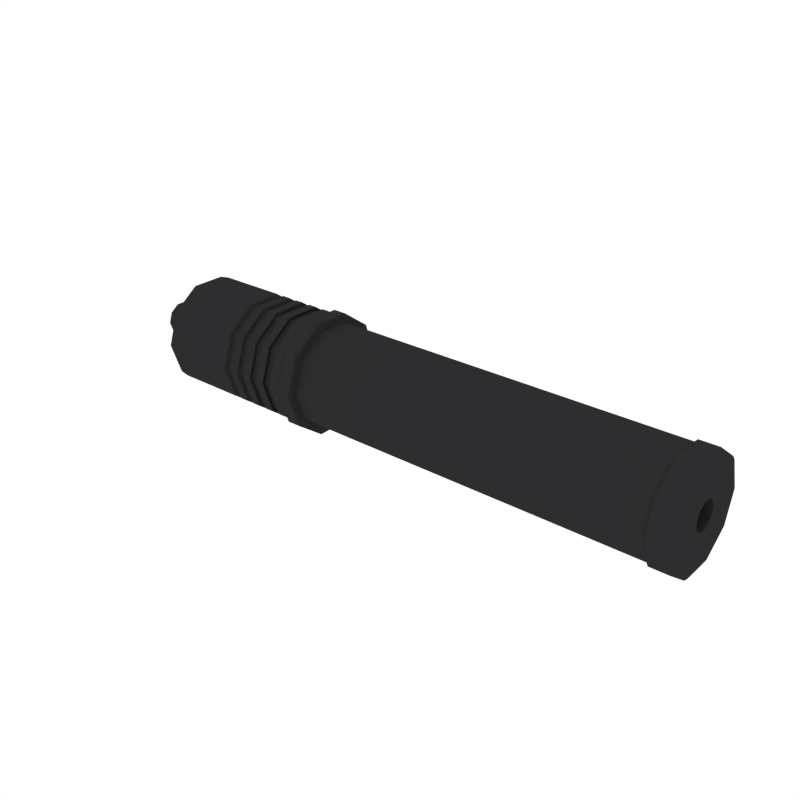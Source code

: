 # Source: Silencer_2.blend  (saved by Blender 2.79.0; exported with 4.5.12 LTS)
import bpy
from mathutils import Matrix  # noqa: F401  (used for matrix-valued properties, if any)

bpy.ops.wm.read_factory_settings(use_empty=True)
scene = bpy.context.scene
scene.name = 'Scene'

# ---- collections
col_collection_1 = bpy.data.collections.new('Collection 1'); scene.collection.children.link(col_collection_1)

# ---- materials (node trees are filled in below, after node groups)
mat_black = bpy.data.materials.new('Black')
mat_black.alpha_threshold = 0.0
mat_black.diffuse_color = (0.02697, 0.02748, 0.0291, 1.0)
mat_black.roughness = 0.5

# ---- material node trees

# ---- world
world_world = bpy.data.worlds.new('World'); scene.world = world_world
world_world.color = (1.0, 1.0, 1.0)
world_world.use_sun_shadow = False
world_world.sun_shadow_jitter_overblur = 0.0
world_world.cycles.sampling_method = 'NONE'
world_world.cycles.sample_map_resolution = 256

# ---- meshes
me_cylinder_008 = bpy.data.meshes.new('Cylinder.008')
me_cylinder_008.from_pydata([(1.588, 0.1432, 2.074e-07), (1.588, 0.1158, -0.08416), (1.588, 0.04425, -0.1362), (1.588, -0.04425, -0.1362), (1.588, -0.1158, -0.08416), (1.588, -0.1432, 2.199e-07), (1.588, -0.1158, 0.08416), (1.588, -0.04425, 0.1362), (1.588, 0.04425, 0.1362), (1.588, 0.1158, 0.08416), (0.05654, 0.0499, -1.911e-07), (0.05654, 0.04037, -0.02933), (0.05654, 0.01542, -0.04746), (0.05654, -0.01542, -0.04746), (0.05654, -0.04037, -0.02933), (0.05654, -0.0499, -1.867e-07), (0.05654, -0.04037, 0.02933), (0.05654, -0.01542, 0.04746), (0.05654, 0.01542, 0.04746), (0.05654, 0.04037, 0.02933), (1.588, 0.03196, -0.02322), (1.588, 0.0395, 2.274e-07), (1.588, 0.01221, -0.03757), (1.588, -0.01221, -0.03757), (1.588, -0.03196, -0.02322), (1.588, -0.0395, 2.308e-07), (1.588, -0.03196, 0.02322), (1.588, -0.01221, 0.03757), (1.588, 0.01221, 0.03757), (1.588, 0.03196, 0.02322), (1.182, 0.03196, -0.02322), (1.182, 0.0395, 1.058e-07), (1.182, 0.01221, -0.03757), (1.182, -0.01221, -0.03757), (1.182, -0.03196, -0.02322), (1.182, -0.0395, 1.093e-07), (1.182, -0.03196, 0.02322), (1.182, -0.01221, 0.03757), (1.182, 0.01221, 0.03757), (1.182, 0.03196, 0.02322), (1.524, 0.1432, 1.898e-07), (1.524, 0.1158, -0.08416), (1.524, 0.04425, -0.1362), (1.524, -0.04425, -0.1362), (1.524, -0.1158, -0.08416), (1.524, -0.1432, 2.023e-07), (1.524, -0.1158, 0.08416), (1.524, -0.04425, 0.1362), (1.524, 0.04425, 0.1362), (1.524, 0.1158, 0.08416), (1.582, 0.1215, -0.0883), (1.582, 0.1502, 2.076e-07), (1.53, 0.1502, 1.891e-07), (1.582, 0.04642, -0.1429), (1.582, -0.04642, -0.1429), (1.582, -0.1215, -0.0883), (1.582, -0.1502, 2.207e-07), (1.582, -0.1215, 0.0883), (1.582, -0.04642, 0.1429), (1.582, 0.04642, 0.1429), (1.582, 0.1215, 0.0883), (1.53, 0.1215, -0.0883), (1.53, 0.04642, -0.1429), (1.53, -0.04642, -0.1429), (1.53, -0.1215, -0.0883), (1.53, -0.1502, 2.022e-07), (1.53, -0.1215, 0.0883), (1.53, -0.04642, 0.1429), (1.53, 0.04642, 0.1429), (1.53, 0.1215, 0.0883), (0.05615, 0.1387, -1.908e-07), (0.05615, 0.1122, -0.0815), (0.05615, 0.04285, -0.1319), (0.05615, -0.04285, -0.1319), (0.05615, -0.1122, -0.0815), (0.05615, -0.1387, -1.787e-07), (0.05615, -0.1122, 0.0815), (0.05615, -0.04285, 0.1319), (0.05615, 0.04285, 0.1319), (0.05615, 0.1122, 0.0815), (-0.07011, 0.0499, -1.911e-07), (-0.07011, 0.04037, -0.02933), (-0.07011, 0.01542, -0.04746), (-0.07011, -0.01542, -0.04746), (-0.07011, -0.04037, -0.02933), (-0.07011, -0.0499, -1.867e-07), (-0.07011, -0.04037, 0.02933), (-0.07011, -0.01542, 0.04746), (-0.07011, 0.01542, 0.04746), (-0.07011, 0.04037, 0.02933), (0.5296, 0.1432, -1.764e-07), (0.5296, 0.1158, -0.08416), (0.5296, 0.1158, 0.08416), (0.5296, 0.04425, -0.1362), (0.5296, -0.04425, -0.1362), (0.5296, -0.1158, -0.08416), (0.5296, -0.1432, -1.639e-07), (0.5296, -0.1158, 0.08416), (0.5296, -0.04425, 0.1362), (0.5296, 0.04425, 0.1362), (0.05615, 0.1525, -1.914e-07), (0.08691, 0.1574, -1.822e-07), (0.08691, 0.1274, -0.09254), (0.05615, 0.1233, -0.08961), (0.08691, 0.04865, -0.1497), (0.05615, 0.04711, -0.145), (0.08691, -0.04865, -0.1497), (0.05615, -0.04711, -0.145), (0.08691, -0.1274, -0.09254), (0.05615, -0.1233, -0.08961), (0.08691, -0.1574, -1.684e-07), (0.05615, -0.1525, -1.781e-07), (0.08691, -0.1274, 0.09254), (0.05615, -0.1233, 0.08961), (0.08691, -0.04865, 0.1497), (0.05615, -0.04711, 0.145), (0.08691, 0.04865, 0.1497), (0.05615, 0.04711, 0.145), (0.08691, 0.1274, 0.09254), (0.05615, 0.1233, 0.08961), (0.4917, 0.1274, -0.09254), (0.4917, 0.04865, -0.1497), (0.4917, -0.04865, -0.1497), (0.4917, -0.1274, -0.09254), (0.4917, -0.1574, -1.624e-07), (0.4917, -0.1274, 0.09254), (0.4917, -0.04865, 0.1497), (0.4917, 0.04865, 0.1497), (0.4917, 0.1574, -1.761e-07), (0.4917, 0.1274, 0.09254), (0.4514, 0.1274, -0.09254), (0.4514, 0.04865, -0.1497), (0.4514, -0.04865, -0.1497), (0.4514, -0.1274, -0.09254), (0.4514, -0.1574, -1.64e-07), (0.4514, -0.1274, 0.09254), (0.4514, -0.04865, 0.1497), (0.4514, 0.04865, 0.1497), (0.4514, 0.1574, -1.778e-07), (0.4514, 0.1274, 0.09254), (0.2814, 0.1274, -0.09254), (0.2814, 0.04865, -0.1497), (0.2814, -0.04865, -0.1497), (0.2814, -0.1274, -0.09254), (0.2814, -0.1574, -1.661e-07), (0.2814, -0.1274, 0.09254), (0.2814, -0.04865, 0.1497), (0.2814, 0.04865, 0.1497), (0.2814, 0.1574, -1.798e-07), (0.2814, 0.1274, 0.09254), (0.3057, 0.1574, -1.796e-07), (0.33, 0.1574, -1.793e-07), (0.3542, 0.1574, -1.79e-07), (0.3785, 0.1574, -1.787e-07), (0.4028, 0.1574, -1.784e-07), (0.4271, 0.1574, -1.781e-07), (0.3057, 0.1274, 0.09254), (0.33, 0.1274, 0.09254), (0.3542, 0.1274, 0.09254), (0.3785, 0.1274, 0.09254), (0.4028, 0.1274, 0.09254), (0.4271, 0.1274, 0.09254), (0.4271, 0.1274, -0.09254), (0.4028, 0.1274, -0.09254), (0.3785, 0.1274, -0.09254), (0.3542, 0.1274, -0.09254), (0.33, 0.1274, -0.09254), (0.3057, 0.1274, -0.09254), (0.4271, 0.04865, -0.1497), (0.4028, 0.04865, -0.1497), (0.3785, 0.04865, -0.1497), (0.3542, 0.04865, -0.1497), (0.33, 0.04865, -0.1497), (0.3057, 0.04865, -0.1497), (0.4271, -0.04865, -0.1497), (0.4028, -0.04865, -0.1497), (0.3785, -0.04865, -0.1497), (0.3542, -0.04865, -0.1497), (0.33, -0.04865, -0.1497), (0.3057, -0.04865, -0.1497), (0.4271, -0.1274, -0.09254), (0.4028, -0.1274, -0.09254), (0.3785, -0.1274, -0.09254), (0.3542, -0.1274, -0.09254), (0.33, -0.1274, -0.09254), (0.3057, -0.1274, -0.09254), (0.4271, -0.1574, -1.643e-07), (0.4028, -0.1574, -1.646e-07), (0.3785, -0.1574, -1.649e-07), (0.3542, -0.1574, -1.652e-07), (0.33, -0.1574, -1.655e-07), (0.3057, -0.1574, -1.658e-07), (0.4271, -0.1274, 0.09254), (0.4028, -0.1274, 0.09254), (0.3785, -0.1274, 0.09254), (0.3542, -0.1274, 0.09254), (0.33, -0.1274, 0.09254), (0.3057, -0.1274, 0.09254), (0.4271, -0.04865, 0.1497), (0.4028, -0.04865, 0.1497), (0.3785, -0.04865, 0.1497), (0.3542, -0.04865, 0.1497), (0.33, -0.04865, 0.1497), (0.3057, -0.04865, 0.1497), (0.4271, 0.04865, 0.1497), (0.4028, 0.04865, 0.1497), (0.3785, 0.04865, 0.1497), (0.3542, 0.04865, 0.1497), (0.33, 0.04865, 0.1497), (0.3057, 0.04865, 0.1497), (0.4232, 0.1474, -1.779e-07), (0.446, 0.1474, -1.776e-07), (0.4232, 0.1193, 0.08666), (0.446, 0.1193, 0.08666), (0.446, 0.1193, -0.08666), (0.446, -0.04556, 0.1402), (0.446, 0.04556, 0.1402), (0.446, 0.04556, -0.1402), (0.446, -0.04556, -0.1402), (0.446, -0.1193, -0.08666), (0.446, -0.1474, -1.647e-07), (0.446, -0.1193, 0.08666), (0.3095, 0.1193, -0.08666), (0.2868, 0.1193, -0.08666), (0.3095, 0.04556, -0.1402), (0.2868, 0.04556, -0.1402), (0.3095, -0.04556, -0.1402), (0.2868, -0.04556, -0.1402), (0.3095, -0.1193, -0.08666), (0.2868, -0.1193, -0.08666), (0.3095, -0.1474, -1.664e-07), (0.2868, -0.1474, -1.666e-07), (0.3095, -0.1193, 0.08666), (0.2868, -0.1193, 0.08666), (0.3095, -0.04556, 0.1402), (0.2868, -0.04556, 0.1402), (0.3095, 0.04556, 0.1402), (0.2868, 0.04556, 0.1402), (0.2868, 0.1193, 0.08666), (0.2868, 0.1474, -1.795e-07), (0.3095, 0.1474, -1.793e-07), (0.3323, 0.1474, -1.79e-07), (0.355, 0.1474, -1.787e-07), (0.3778, 0.1474, -1.784e-07), (0.4005, 0.1474, -1.782e-07), (0.3095, 0.1193, 0.08666), (0.3323, 0.1193, 0.08666), (0.355, 0.1193, 0.08666), (0.3778, 0.1193, 0.08666), (0.4005, 0.1193, 0.08666), (0.4232, 0.1193, -0.08666), (0.4005, 0.1193, -0.08666), (0.3778, 0.1193, -0.08666), (0.355, 0.1193, -0.08666), (0.3323, 0.1193, -0.08666), (0.4232, 0.04556, -0.1402), (0.4005, 0.04556, -0.1402), (0.3778, 0.04556, -0.1402), (0.355, 0.04556, -0.1402), (0.3323, 0.04556, -0.1402), (0.4232, -0.04556, -0.1402), (0.4005, -0.04556, -0.1402), (0.3778, -0.04556, -0.1402), (0.355, -0.04556, -0.1402), (0.3323, -0.04556, -0.1402), (0.4232, -0.1193, -0.08666), (0.4005, -0.1193, -0.08666), (0.3778, -0.1193, -0.08666), (0.355, -0.1193, -0.08666), (0.3323, -0.1193, -0.08666), (0.4232, -0.1474, -1.65e-07), (0.4005, -0.1474, -1.653e-07), (0.3778, -0.1474, -1.655e-07), (0.355, -0.1474, -1.658e-07), (0.3323, -0.1474, -1.661e-07), (0.4232, -0.1193, 0.08666), (0.4005, -0.1193, 0.08666), (0.3778, -0.1193, 0.08666), (0.355, -0.1193, 0.08666), (0.3323, -0.1193, 0.08666), (0.4232, -0.04556, 0.1402), (0.4005, -0.04556, 0.1402), (0.3778, -0.04556, 0.1402), (0.355, -0.04556, 0.1402), (0.3323, -0.04556, 0.1402), (0.4232, 0.04556, 0.1402), (0.4005, 0.04556, 0.1402), (0.3778, 0.04556, 0.1402), (0.355, 0.04556, 0.1402), (0.3323, 0.04556, 0.1402), (0.4928, 0.1662, -1.76e-07), (0.5285, 0.1662, -1.754e-07), (0.4928, 0.1344, 0.09768), (0.5285, 0.1344, 0.09768), (0.5285, 0.1344, -0.09768), (0.5285, -0.05135, 0.158), (0.5285, 0.05135, 0.158), (0.5285, 0.05135, -0.158), (0.5285, -0.05135, -0.158), (0.5285, -0.1344, -0.09768), (0.5285, -0.1662, -1.608e-07), (0.5285, -0.1344, 0.09768), (0.4928, 0.1344, -0.09768), (0.4928, 0.05135, -0.158), (0.4928, -0.05135, -0.158), (0.4928, -0.1344, -0.09768), (0.4928, -0.1662, -1.614e-07), (0.4928, -0.1344, 0.09768), (0.4928, -0.05135, 0.158), (0.4928, 0.05135, 0.158)], [], [(3, 4, 55, 54), (44, 43, 63, 64), (5, 6, 57, 56), (45, 44, 64, 65), (46, 45, 65, 66), (0, 1, 50, 51), (7, 8, 59, 58), (2, 3, 54, 53), (8, 28, 29, 9), (47, 46, 66, 67), (9, 0, 51, 60), (97, 46, 47, 98), (96, 45, 46, 97), (95, 44, 45, 96), (92, 49, 40, 90), (94, 43, 44, 95), (93, 42, 43, 94), (91, 41, 42, 93), (99, 48, 49, 92), (98, 47, 48, 99), (7, 27, 28, 8), (6, 26, 27, 7), (5, 25, 26, 6), (4, 24, 25, 5), (1, 20, 22, 2), (3, 23, 24, 4), (2, 22, 23, 3), (9, 29, 21, 0), (0, 21, 20, 1), (29, 28, 38, 39), (30, 31, 39, 38, 37, 36, 35, 34, 33, 32), (26, 25, 35, 36), (23, 22, 32, 33), (21, 29, 39, 31), (27, 26, 36, 37), (24, 23, 33, 34), (20, 21, 31, 30), (28, 27, 37, 38), (25, 24, 34, 35), (22, 20, 30, 32), (79, 70, 10, 19), (78, 79, 19, 18), (77, 78, 18, 17), (76, 77, 17, 16), (75, 76, 16, 15), (74, 75, 15, 14), (73, 74, 14, 13), (72, 73, 13, 12), (71, 72, 12, 11), (70, 71, 11, 10), (52, 51, 50, 61), (61, 50, 53, 62), (62, 53, 54, 63), (63, 54, 55, 64), (64, 55, 56, 65), (65, 56, 57, 66), (66, 57, 58, 67), (67, 58, 59, 68), (68, 59, 60, 69), (69, 60, 51, 52), (8, 9, 60, 59), (43, 42, 62, 63), (40, 49, 69, 52), (1, 2, 53, 50), (42, 41, 61, 62), (6, 7, 58, 57), (49, 48, 68, 69), (41, 40, 52, 61), (4, 5, 56, 55), (48, 47, 67, 68), (78, 77, 115, 117), (73, 72, 105, 107), (94, 298, 297, 93), (93, 297, 294, 91), (75, 74, 109, 111), (92, 293, 296, 99), (70, 79, 119, 100), (98, 295, 301, 97), (77, 76, 113, 115), (90, 40, 41, 91), (16, 17, 87, 86), (13, 14, 84, 83), (10, 11, 81, 80), (17, 18, 88, 87), (14, 15, 85, 84), (11, 12, 82, 81), (18, 19, 89, 88), (15, 16, 86, 85), (12, 13, 83, 82), (19, 10, 80, 89), (72, 71, 103, 105), (99, 296, 295, 98), (97, 301, 300, 96), (79, 78, 117, 119), (74, 73, 107, 109), (96, 300, 299, 95), (90, 291, 293, 92), (76, 75, 111, 113), (71, 70, 100, 103), (95, 299, 298, 94), (101, 102, 103, 100), (102, 104, 105, 103), (104, 106, 107, 105), (106, 108, 109, 107), (108, 110, 111, 109), (110, 112, 113, 111), (112, 114, 115, 113), (114, 116, 117, 115), (116, 118, 119, 117), (118, 101, 100, 119), (121, 120, 302, 303), (122, 121, 303, 304), (123, 122, 304, 305), (128, 129, 292, 290), (135, 125, 126, 136), (134, 124, 125, 135), (133, 123, 124, 134), (139, 129, 128, 138), (132, 122, 123, 133), (131, 121, 122, 132), (130, 120, 121, 131), (137, 127, 129, 139), (136, 126, 127, 137), (138, 128, 120, 130), (192, 186, 270, 275), (172, 166, 254, 259), (144, 143, 229, 231), (187, 193, 276, 271), (167, 173, 224, 222), (145, 144, 231, 233), (194, 188, 272, 277), (174, 168, 255, 260), (146, 145, 233, 235), (189, 195, 278, 273), (112, 145, 146, 114), (110, 144, 145, 112), (108, 143, 144, 110), (118, 149, 148, 101), (106, 142, 143, 108), (104, 141, 142, 106), (102, 140, 141, 104), (116, 147, 149, 118), (114, 146, 147, 116), (101, 148, 140, 102), (169, 175, 261, 256), (197, 196, 202, 203), (196, 190, 274, 279), (195, 194, 200, 201), (176, 170, 257, 262), (193, 192, 198, 199), (162, 155, 210, 250), (191, 190, 196, 197), (191, 197, 232, 230), (189, 188, 194, 195), (171, 177, 263, 258), (187, 186, 192, 193), (154, 163, 251, 244), (185, 184, 190, 191), (198, 192, 275, 280), (183, 182, 188, 189), (178, 172, 259, 264), (181, 180, 186, 187), (164, 153, 243, 252), (156, 157, 151, 150), (193, 199, 281, 276), (158, 159, 153, 152), (173, 179, 226, 224), (160, 161, 155, 154), (152, 165, 253, 242), (179, 178, 184, 185), (200, 194, 277, 282), (177, 176, 182, 183), (180, 174, 260, 265), (175, 174, 180, 181), (166, 151, 241, 254), (173, 172, 178, 179), (195, 201, 283, 278), (171, 170, 176, 177), (175, 181, 266, 261), (169, 168, 174, 175), (150, 167, 222, 240), (167, 166, 172, 173), (202, 196, 279, 284), (165, 164, 170, 171), (182, 176, 262, 267), (163, 162, 168, 169), (204, 198, 280, 285), (209, 208, 157, 156), (197, 203, 234, 232), (207, 206, 159, 158), (177, 183, 268, 263), (205, 204, 161, 160), (199, 205, 286, 281), (203, 202, 208, 209), (184, 178, 264, 269), (201, 200, 206, 207), (206, 200, 282, 287), (199, 198, 204, 205), (179, 185, 228, 226), (150, 151, 166, 167), (135, 136, 215, 221), (152, 153, 164, 165), (201, 207, 288, 283), (154, 155, 162, 163), (210, 211, 214, 250), (280, 215, 216, 285), (285, 216, 213, 212), (250, 214, 217, 255), (255, 217, 218, 260), (260, 218, 219, 265), (212, 213, 211, 210), (265, 219, 220, 270), (270, 220, 221, 275), (275, 221, 215, 280), (233, 232, 234, 235), (279, 278, 283, 284), (277, 276, 281, 282), (231, 230, 232, 233), (274, 273, 278, 279), (272, 271, 276, 277), (229, 228, 230, 231), (269, 268, 273, 274), (267, 266, 271, 272), (238, 245, 240, 239), (246, 247, 242, 241), (248, 249, 244, 243), (227, 226, 228, 229), (264, 263, 268, 269), (262, 261, 266, 267), (225, 224, 226, 227), (259, 258, 263, 264), (257, 256, 261, 262), (223, 222, 224, 225), (254, 253, 258, 259), (252, 251, 256, 257), (237, 236, 245, 238), (289, 288, 247, 246), (287, 286, 249, 248), (235, 234, 236, 237), (284, 283, 288, 289), (282, 281, 286, 287), (239, 240, 222, 223), (241, 242, 253, 254), (243, 244, 251, 252), (148, 149, 238, 239), (165, 171, 258, 253), (185, 191, 230, 228), (143, 142, 227, 229), (170, 164, 252, 257), (190, 184, 269, 274), (142, 141, 225, 227), (163, 169, 256, 251), (183, 189, 273, 268), (141, 140, 223, 225), (168, 162, 250, 255), (138, 130, 214, 211), (188, 182, 267, 272), (149, 147, 237, 238), (209, 156, 245, 236), (136, 137, 216, 215), (181, 187, 271, 266), (147, 146, 235, 237), (157, 208, 289, 246), (137, 139, 213, 216), (186, 180, 265, 270), (140, 148, 239, 223), (207, 158, 247, 288), (130, 131, 217, 214), (156, 150, 240, 245), (159, 206, 287, 248), (131, 132, 218, 217), (151, 157, 246, 241), (205, 160, 249, 286), (132, 133, 219, 218), (158, 152, 242, 247), (161, 204, 285, 212), (139, 138, 211, 213), (153, 159, 248, 243), (203, 209, 236, 234), (133, 134, 220, 219), (160, 154, 244, 249), (208, 202, 284, 289), (134, 135, 221, 220), (155, 161, 212, 210), (290, 291, 294, 302), (308, 295, 296, 309), (309, 296, 293, 292), (302, 294, 297, 303), (303, 297, 298, 304), (304, 298, 299, 305), (292, 293, 291, 290), (305, 299, 300, 306), (306, 300, 301, 307), (307, 301, 295, 308), (129, 127, 309, 292), (126, 125, 307, 308), (127, 126, 308, 309), (125, 124, 306, 307), (120, 128, 290, 302), (124, 123, 305, 306), (91, 294, 291, 90)])
me_cylinder_008.materials.append(mat_black)
me_cylinder_008.use_remesh_preserve_volume = False
me_cylinder_008.use_remesh_preserve_attributes = False
me_cylinder_008.use_mirror_vertex_groups = False
me_cylinder_008.update()

# ---- objects
ob_silencer_2 = bpy.data.objects.new('Silencer_2', me_cylinder_008)

# ---- transforms, parenting, visibility, modifiers, constraints
ob_silencer_2.location = (0.0, 0.0, 0.0)
ob_silencer_2.lineart.crease_threshold = 0.0

# ---- collection membership
col_collection_1.objects.link(ob_silencer_2)

# ---- scene / render settings (as saved in the file)
scene.frame_start = 1; scene.frame_end = 250; scene.frame_set(0)
scene.render.engine = 'CYCLES'
scene.render.resolution_x = 1000
scene.render.resolution_y = 1000
scene.render.dither_intensity = 0.0
scene.cycles.samples = 200
scene.cycles.sampling_pattern = 'TABULATED_SOBOL'
scene.cycles.light_sampling_threshold = 0.0
scene.cycles.use_adaptive_sampling = False
scene.cycles.use_light_tree = False
scene.cycles.caustics_reflective = False
scene.cycles.caustics_refractive = False
scene.cycles.blur_glossy = 0.0
scene.cycles.max_bounces = 2
scene.cycles.pixel_filter_type = 'GAUSSIAN'
scene.cycles.sample_clamp_indirect = 0.0
scene.view_settings.view_transform = 'Standard'
bpy.context.view_layer.update()

# ---- added for rendering (the .blend has no active camera): camera
cam_auto = bpy.data.cameras.new('AutoCamera')
cam_auto.lens = 50.0
cam_auto.sensor_width = 36.0
cam_auto.clip_end = 1000.0
ob_auto_camera = bpy.data.objects.new('AutoCamera', cam_auto)
scene.collection.objects.link(ob_auto_camera)
ob_auto_camera.location = (2.35017, -1.90968, 1.27312)
ob_auto_camera.rotation_euler = (1.09748, -7.21219e-08, 0.694738)
scene.camera = ob_auto_camera
bpy.context.view_layer.update()
